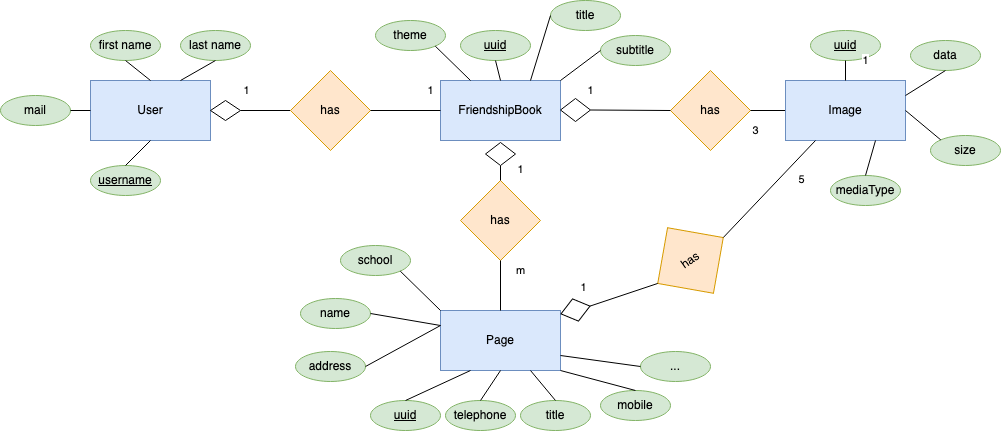

The diagram above was exported from draw.io. Its source (the exported page's mxGraphModel, read from the mxfile embedded in the PNG):
<mxGraphModel dx="1604" dy="641" grid="1" gridSize="10" guides="1" tooltips="1" connect="1" arrows="1" fold="1" page="1" pageScale="1" pageWidth="826" pageHeight="1169" background="#ffffff" math="0" shadow="0">
  <root>
    <mxCell id="0" />
    <mxCell id="1" parent="0" />
    <mxCell id="JQI-OMxGTn1fQLOs1Fzj-114" value="User" style="rounded=0;whiteSpace=wrap;html=1;fillColor=#dae8fc;strokeColor=#6c8ebf;" parent="1" vertex="1">
      <mxGeometry x="40" y="110" width="120" height="60" as="geometry" />
    </mxCell>
    <mxCell id="JQI-OMxGTn1fQLOs1Fzj-115" value="FriendshipBook" style="rounded=0;whiteSpace=wrap;html=1;fillColor=#dae8fc;strokeColor=#6c8ebf;" parent="1" vertex="1">
      <mxGeometry x="390" y="110" width="120" height="60" as="geometry" />
    </mxCell>
    <mxCell id="JQI-OMxGTn1fQLOs1Fzj-116" value="Page" style="rounded=0;whiteSpace=wrap;html=1;fillColor=#dae8fc;strokeColor=#6c8ebf;" parent="1" vertex="1">
      <mxGeometry x="390" y="340" width="120" height="60" as="geometry" />
    </mxCell>
    <mxCell id="JQI-OMxGTn1fQLOs1Fzj-120" value="1" style="endArrow=none;html=1;exitX=1;exitY=0.5;exitDx=0;exitDy=0;entryX=0;entryY=0.5;entryDx=0;entryDy=0;" parent="1" source="ATz9pkckGzbIhAswwl9Q-5" target="JQI-OMxGTn1fQLOs1Fzj-121" edge="1">
      <mxGeometry x="-0.75" y="20" width="50" height="50" relative="1" as="geometry">
        <mxPoint x="180" y="140" as="sourcePoint" />
        <mxPoint x="230" y="90" as="targetPoint" />
        <mxPoint as="offset" />
      </mxGeometry>
    </mxCell>
    <mxCell id="JQI-OMxGTn1fQLOs1Fzj-121" value="has" style="rhombus;whiteSpace=wrap;html=1;fillColor=#ffe6cc;strokeColor=#d79b00;" parent="1" vertex="1">
      <mxGeometry x="240" y="100" width="80" height="80" as="geometry" />
    </mxCell>
    <mxCell id="JQI-OMxGTn1fQLOs1Fzj-122" value="1" style="endArrow=none;html=1;exitX=0;exitY=0.5;exitDx=0;exitDy=0;entryX=1;entryY=0.5;entryDx=0;entryDy=0;" parent="1" source="JQI-OMxGTn1fQLOs1Fzj-115" target="JQI-OMxGTn1fQLOs1Fzj-121" edge="1">
      <mxGeometry x="-0.7143" y="-20" width="50" height="50" relative="1" as="geometry">
        <mxPoint x="170" y="150" as="sourcePoint" />
        <mxPoint x="250" y="150" as="targetPoint" />
        <mxPoint as="offset" />
      </mxGeometry>
    </mxCell>
    <mxCell id="JQI-OMxGTn1fQLOs1Fzj-123" value="has" style="rhombus;whiteSpace=wrap;html=1;fillColor=#ffe6cc;strokeColor=#d79b00;" parent="1" vertex="1">
      <mxGeometry x="410" y="210" width="80" height="80" as="geometry" />
    </mxCell>
    <mxCell id="JQI-OMxGTn1fQLOs1Fzj-124" value="1" style="endArrow=none;html=1;entryX=0.5;entryY=1;entryDx=0;entryDy=0;exitX=0.5;exitY=0;exitDx=0;exitDy=0;" parent="1" source="JQI-OMxGTn1fQLOs1Fzj-123" target="ATz9pkckGzbIhAswwl9Q-18" edge="1">
      <mxGeometry x="0.5" y="-20" width="50" height="50" relative="1" as="geometry">
        <mxPoint x="40" y="460" as="sourcePoint" />
        <mxPoint x="90" y="410" as="targetPoint" />
        <mxPoint as="offset" />
      </mxGeometry>
    </mxCell>
    <mxCell id="JQI-OMxGTn1fQLOs1Fzj-125" value="m" style="endArrow=none;html=1;entryX=0.5;entryY=1;entryDx=0;entryDy=0;exitX=0.5;exitY=0;exitDx=0;exitDy=0;" parent="1" source="JQI-OMxGTn1fQLOs1Fzj-116" target="JQI-OMxGTn1fQLOs1Fzj-123" edge="1">
      <mxGeometry x="0.6" y="-20" width="50" height="50" relative="1" as="geometry">
        <mxPoint x="40" y="470" as="sourcePoint" />
        <mxPoint x="90" y="420" as="targetPoint" />
        <mxPoint as="offset" />
      </mxGeometry>
    </mxCell>
    <mxCell id="JQI-OMxGTn1fQLOs1Fzj-129" value="&lt;u&gt;uuid&lt;/u&gt;" style="ellipse;whiteSpace=wrap;html=1;fillColor=#d5e8d4;strokeColor=#82b366;" parent="1" vertex="1">
      <mxGeometry x="320" y="430" width="70" height="30" as="geometry" />
    </mxCell>
    <mxCell id="JQI-OMxGTn1fQLOs1Fzj-132" value="&lt;u&gt;uuid&lt;/u&gt;" style="ellipse;whiteSpace=wrap;html=1;fillColor=#d5e8d4;strokeColor=#82b366;" parent="1" vertex="1">
      <mxGeometry x="410" y="60" width="70" height="30" as="geometry" />
    </mxCell>
    <mxCell id="JQI-OMxGTn1fQLOs1Fzj-133" value="title" style="ellipse;whiteSpace=wrap;html=1;fillColor=#d5e8d4;strokeColor=#82b366;" parent="1" vertex="1">
      <mxGeometry x="470" y="430" width="70" height="30" as="geometry" />
    </mxCell>
    <mxCell id="JQI-OMxGTn1fQLOs1Fzj-135" value="first name" style="ellipse;whiteSpace=wrap;html=1;fillColor=#d5e8d4;strokeColor=#82b366;" parent="1" vertex="1">
      <mxGeometry x="40" y="60" width="70" height="30" as="geometry" />
    </mxCell>
    <mxCell id="JQI-OMxGTn1fQLOs1Fzj-136" value="last name" style="ellipse;whiteSpace=wrap;html=1;fillColor=#d5e8d4;strokeColor=#82b366;" parent="1" vertex="1">
      <mxGeometry x="130" y="60" width="70" height="30" as="geometry" />
    </mxCell>
    <mxCell id="JQI-OMxGTn1fQLOs1Fzj-137" value="&lt;u&gt;username&lt;/u&gt;" style="ellipse;whiteSpace=wrap;html=1;fillColor=#d5e8d4;strokeColor=#82b366;" parent="1" vertex="1">
      <mxGeometry x="40" y="195" width="70" height="30" as="geometry" />
    </mxCell>
    <mxCell id="JQI-OMxGTn1fQLOs1Fzj-138" value="mail" style="ellipse;whiteSpace=wrap;html=1;fillColor=#d5e8d4;strokeColor=#82b366;" parent="1" vertex="1">
      <mxGeometry x="-50" y="125" width="70" height="30" as="geometry" />
    </mxCell>
    <mxCell id="JQI-OMxGTn1fQLOs1Fzj-139" value="title" style="ellipse;whiteSpace=wrap;html=1;fillColor=#d5e8d4;strokeColor=#82b366;" parent="1" vertex="1">
      <mxGeometry x="500" y="30" width="70" height="30" as="geometry" />
    </mxCell>
    <mxCell id="JQI-OMxGTn1fQLOs1Fzj-140" value="" style="endArrow=none;html=1;entryX=0.75;entryY=1;entryDx=0;entryDy=0;exitX=0.5;exitY=0;exitDx=0;exitDy=0;" parent="1" source="JQI-OMxGTn1fQLOs1Fzj-133" target="JQI-OMxGTn1fQLOs1Fzj-116" edge="1">
      <mxGeometry width="50" height="50" relative="1" as="geometry">
        <mxPoint x="-40" y="520" as="sourcePoint" />
        <mxPoint x="10" y="470" as="targetPoint" />
      </mxGeometry>
    </mxCell>
    <mxCell id="JQI-OMxGTn1fQLOs1Fzj-143" value="" style="endArrow=none;html=1;entryX=1;entryY=0.5;entryDx=0;entryDy=0;exitX=0;exitY=0.5;exitDx=0;exitDy=0;" parent="1" source="JQI-OMxGTn1fQLOs1Fzj-114" target="JQI-OMxGTn1fQLOs1Fzj-138" edge="1">
      <mxGeometry width="50" height="50" relative="1" as="geometry">
        <mxPoint x="-40" y="520" as="sourcePoint" />
        <mxPoint x="10" y="470" as="targetPoint" />
      </mxGeometry>
    </mxCell>
    <mxCell id="JQI-OMxGTn1fQLOs1Fzj-144" value="" style="endArrow=none;html=1;entryX=0.5;entryY=1;entryDx=0;entryDy=0;exitX=0.5;exitY=0;exitDx=0;exitDy=0;" parent="1" source="JQI-OMxGTn1fQLOs1Fzj-137" target="JQI-OMxGTn1fQLOs1Fzj-114" edge="1">
      <mxGeometry width="50" height="50" relative="1" as="geometry">
        <mxPoint x="-70" y="520" as="sourcePoint" />
        <mxPoint x="-20" y="470" as="targetPoint" />
      </mxGeometry>
    </mxCell>
    <mxCell id="JQI-OMxGTn1fQLOs1Fzj-145" value="" style="endArrow=none;html=1;entryX=0.5;entryY=1;entryDx=0;entryDy=0;exitX=0.5;exitY=0;exitDx=0;exitDy=0;" parent="1" source="JQI-OMxGTn1fQLOs1Fzj-114" target="JQI-OMxGTn1fQLOs1Fzj-135" edge="1">
      <mxGeometry width="50" height="50" relative="1" as="geometry">
        <mxPoint x="-70" y="520" as="sourcePoint" />
        <mxPoint x="-20" y="470" as="targetPoint" />
      </mxGeometry>
    </mxCell>
    <mxCell id="JQI-OMxGTn1fQLOs1Fzj-146" value="" style="endArrow=none;html=1;entryX=0.5;entryY=1;entryDx=0;entryDy=0;exitX=0.75;exitY=0;exitDx=0;exitDy=0;" parent="1" source="JQI-OMxGTn1fQLOs1Fzj-114" target="JQI-OMxGTn1fQLOs1Fzj-136" edge="1">
      <mxGeometry width="50" height="50" relative="1" as="geometry">
        <mxPoint x="-70" y="520" as="sourcePoint" />
        <mxPoint x="-20" y="470" as="targetPoint" />
      </mxGeometry>
    </mxCell>
    <mxCell id="JQI-OMxGTn1fQLOs1Fzj-147" value="" style="endArrow=none;html=1;entryX=0.5;entryY=1;entryDx=0;entryDy=0;exitX=0.5;exitY=0;exitDx=0;exitDy=0;" parent="1" source="JQI-OMxGTn1fQLOs1Fzj-115" target="JQI-OMxGTn1fQLOs1Fzj-132" edge="1">
      <mxGeometry width="50" height="50" relative="1" as="geometry">
        <mxPoint x="-70" y="520" as="sourcePoint" />
        <mxPoint x="-20" y="470" as="targetPoint" />
      </mxGeometry>
    </mxCell>
    <mxCell id="JQI-OMxGTn1fQLOs1Fzj-148" value="" style="endArrow=none;html=1;entryX=0;entryY=0.5;entryDx=0;entryDy=0;exitX=0.75;exitY=0;exitDx=0;exitDy=0;" parent="1" source="JQI-OMxGTn1fQLOs1Fzj-115" target="JQI-OMxGTn1fQLOs1Fzj-139" edge="1">
      <mxGeometry width="50" height="50" relative="1" as="geometry">
        <mxPoint x="-70" y="520" as="sourcePoint" />
        <mxPoint x="-20" y="470" as="targetPoint" />
      </mxGeometry>
    </mxCell>
    <mxCell id="JQI-OMxGTn1fQLOs1Fzj-149" value="" style="endArrow=none;html=1;entryX=0.5;entryY=0;entryDx=0;entryDy=0;exitX=0.25;exitY=1;exitDx=0;exitDy=0;" parent="1" source="JQI-OMxGTn1fQLOs1Fzj-116" target="JQI-OMxGTn1fQLOs1Fzj-129" edge="1">
      <mxGeometry width="50" height="50" relative="1" as="geometry">
        <mxPoint x="355" y="410" as="sourcePoint" />
        <mxPoint x="-115" y="480" as="targetPoint" />
      </mxGeometry>
    </mxCell>
    <mxCell id="ATz9pkckGzbIhAswwl9Q-2" value="has" style="rhombus;whiteSpace=wrap;html=1;fillColor=#ffe6cc;strokeColor=#d79b00;" parent="1" vertex="1">
      <mxGeometry x="620" y="100" width="80" height="80" as="geometry" />
    </mxCell>
    <mxCell id="ATz9pkckGzbIhAswwl9Q-3" value="3" style="endArrow=none;html=1;entryX=0;entryY=0.5;entryDx=0;entryDy=0;exitX=1;exitY=0.5;exitDx=0;exitDy=0;" parent="1" source="ATz9pkckGzbIhAswwl9Q-2" target="LPF9OVRsYsEd7RoF0DgW-2" edge="1">
      <mxGeometry x="-0.7143" y="-20" width="50" height="50" relative="1" as="geometry">
        <mxPoint x="695" y="160" as="sourcePoint" />
        <mxPoint x="735" y="140" as="targetPoint" />
        <mxPoint as="offset" />
      </mxGeometry>
    </mxCell>
    <mxCell id="ATz9pkckGzbIhAswwl9Q-4" value="1" style="endArrow=none;html=1;exitX=1;exitY=0.5;exitDx=0;exitDy=0;entryX=0;entryY=0.5;entryDx=0;entryDy=0;" parent="1" source="ATz9pkckGzbIhAswwl9Q-7" target="ATz9pkckGzbIhAswwl9Q-2" edge="1">
      <mxGeometry x="-1" y="20" width="50" height="50" relative="1" as="geometry">
        <mxPoint x="635" y="150" as="sourcePoint" />
        <mxPoint x="550" y="140" as="targetPoint" />
        <mxPoint as="offset" />
      </mxGeometry>
    </mxCell>
    <mxCell id="ATz9pkckGzbIhAswwl9Q-5" value="" style="rhombus;whiteSpace=wrap;html=1;" parent="1" vertex="1">
      <mxGeometry x="160" y="130" width="30" height="20" as="geometry" />
    </mxCell>
    <mxCell id="ATz9pkckGzbIhAswwl9Q-7" value="" style="rhombus;whiteSpace=wrap;html=1;" parent="1" vertex="1">
      <mxGeometry x="510" y="128" width="30" height="23" as="geometry" />
    </mxCell>
    <mxCell id="ATz9pkckGzbIhAswwl9Q-18" value="" style="rhombus;whiteSpace=wrap;html=1;" parent="1" vertex="1">
      <mxGeometry x="435" y="172" width="30" height="23" as="geometry" />
    </mxCell>
    <mxCell id="LPF9OVRsYsEd7RoF0DgW-2" value="Image" style="rounded=0;whiteSpace=wrap;html=1;fillColor=#dae8fc;strokeColor=#6c8ebf;" parent="1" vertex="1">
      <mxGeometry x="735" y="110" width="120" height="60" as="geometry" />
    </mxCell>
    <mxCell id="LPF9OVRsYsEd7RoF0DgW-4" value="&lt;u&gt;uuid&lt;/u&gt;" style="ellipse;whiteSpace=wrap;html=1;fillColor=#d5e8d4;strokeColor=#82b366;" parent="1" vertex="1">
      <mxGeometry x="760" y="60" width="70" height="30" as="geometry" />
    </mxCell>
    <mxCell id="LPF9OVRsYsEd7RoF0DgW-5" value="1" style="endArrow=none;html=1;exitX=0.5;exitY=1;exitDx=0;exitDy=0;entryX=0.5;entryY=0;entryDx=0;entryDy=0;" parent="1" source="LPF9OVRsYsEd7RoF0DgW-4" target="LPF9OVRsYsEd7RoF0DgW-2" edge="1">
      <mxGeometry x="-1" y="20" width="50" height="50" relative="1" as="geometry">
        <mxPoint x="550" y="149.5" as="sourcePoint" />
        <mxPoint x="630" y="150" as="targetPoint" />
        <mxPoint as="offset" />
      </mxGeometry>
    </mxCell>
    <mxCell id="LPF9OVRsYsEd7RoF0DgW-6" value="data" style="ellipse;whiteSpace=wrap;html=1;fillColor=#d5e8d4;strokeColor=#82b366;" parent="1" vertex="1">
      <mxGeometry x="860" y="70" width="70" height="30" as="geometry" />
    </mxCell>
    <mxCell id="LPF9OVRsYsEd7RoF0DgW-7" value="" style="endArrow=none;html=1;exitX=0.5;exitY=1;exitDx=0;exitDy=0;entryX=1;entryY=0.25;entryDx=0;entryDy=0;" parent="1" source="LPF9OVRsYsEd7RoF0DgW-6" target="LPF9OVRsYsEd7RoF0DgW-2" edge="1">
      <mxGeometry x="-1" y="20" width="50" height="50" relative="1" as="geometry">
        <mxPoint x="805" y="100" as="sourcePoint" />
        <mxPoint x="805" y="120" as="targetPoint" />
        <mxPoint as="offset" />
      </mxGeometry>
    </mxCell>
    <mxCell id="LPF9OVRsYsEd7RoF0DgW-8" value="size" style="ellipse;whiteSpace=wrap;html=1;fillColor=#d5e8d4;strokeColor=#82b366;" parent="1" vertex="1">
      <mxGeometry x="880" y="165" width="70" height="30" as="geometry" />
    </mxCell>
    <mxCell id="LPF9OVRsYsEd7RoF0DgW-9" value="" style="endArrow=none;html=1;exitX=0;exitY=0;exitDx=0;exitDy=0;entryX=1;entryY=0.5;entryDx=0;entryDy=0;" parent="1" source="LPF9OVRsYsEd7RoF0DgW-8" target="LPF9OVRsYsEd7RoF0DgW-2" edge="1">
      <mxGeometry x="-1" y="20" width="50" height="50" relative="1" as="geometry">
        <mxPoint x="905" y="110" as="sourcePoint" />
        <mxPoint x="865" y="135" as="targetPoint" />
        <mxPoint as="offset" />
      </mxGeometry>
    </mxCell>
    <mxCell id="LPF9OVRsYsEd7RoF0DgW-10" value="mediaType" style="ellipse;whiteSpace=wrap;html=1;fillColor=#d5e8d4;strokeColor=#82b366;" parent="1" vertex="1">
      <mxGeometry x="780" y="205" width="70" height="30" as="geometry" />
    </mxCell>
    <mxCell id="LPF9OVRsYsEd7RoF0DgW-11" value="" style="endArrow=none;html=1;exitX=0.5;exitY=0;exitDx=0;exitDy=0;entryX=0.75;entryY=1;entryDx=0;entryDy=0;" parent="1" source="LPF9OVRsYsEd7RoF0DgW-10" target="LPF9OVRsYsEd7RoF0DgW-2" edge="1">
      <mxGeometry x="-1" y="20" width="50" height="50" relative="1" as="geometry">
        <mxPoint x="900.2512626584708" y="179.39339828220182" as="sourcePoint" />
        <mxPoint x="865" y="150" as="targetPoint" />
        <mxPoint as="offset" />
      </mxGeometry>
    </mxCell>
    <mxCell id="b_IEipZAbVxkdycbWXZf-2" value="has" style="rhombus;whiteSpace=wrap;html=1;rotation=-35;fillColor=#ffe6cc;strokeColor=#d79b00;" parent="1" vertex="1">
      <mxGeometry x="600" y="250" width="80" height="80" as="geometry" />
    </mxCell>
    <mxCell id="b_IEipZAbVxkdycbWXZf-3" value="5" style="endArrow=none;html=1;entryX=0.25;entryY=1;entryDx=0;entryDy=0;exitX=1;exitY=0.5;exitDx=0;exitDy=0;" parent="1" source="b_IEipZAbVxkdycbWXZf-2" target="LPF9OVRsYsEd7RoF0DgW-2" edge="1">
      <mxGeometry x="0.4125" y="-17" width="50" height="50" relative="1" as="geometry">
        <mxPoint x="695" y="390" as="sourcePoint" />
        <mxPoint x="735" y="370" as="targetPoint" />
        <mxPoint y="-1" as="offset" />
      </mxGeometry>
    </mxCell>
    <mxCell id="b_IEipZAbVxkdycbWXZf-4" value="1" style="endArrow=none;html=1;exitX=1;exitY=0.5;exitDx=0;exitDy=0;entryX=0;entryY=0.5;entryDx=0;entryDy=0;" parent="1" source="b_IEipZAbVxkdycbWXZf-5" target="b_IEipZAbVxkdycbWXZf-2" edge="1">
      <mxGeometry x="-1" y="20" width="50" height="50" relative="1" as="geometry">
        <mxPoint x="635" y="380" as="sourcePoint" />
        <mxPoint x="550" y="370" as="targetPoint" />
        <mxPoint as="offset" />
      </mxGeometry>
    </mxCell>
    <mxCell id="b_IEipZAbVxkdycbWXZf-5" value="" style="rhombus;whiteSpace=wrap;html=1;rotation=-15;" parent="1" vertex="1">
      <mxGeometry x="510" y="328" width="30" height="23" as="geometry" />
    </mxCell>
    <mxCell id="b_IEipZAbVxkdycbWXZf-8" value="name" style="ellipse;whiteSpace=wrap;html=1;fillColor=#d5e8d4;strokeColor=#82b366;" parent="1" vertex="1">
      <mxGeometry x="250" y="328" width="70" height="30" as="geometry" />
    </mxCell>
    <mxCell id="b_IEipZAbVxkdycbWXZf-9" value="" style="endArrow=none;html=1;entryX=1;entryY=0.5;entryDx=0;entryDy=0;exitX=0;exitY=0.25;exitDx=0;exitDy=0;" parent="1" source="JQI-OMxGTn1fQLOs1Fzj-116" target="b_IEipZAbVxkdycbWXZf-8" edge="1">
      <mxGeometry width="50" height="50" relative="1" as="geometry">
        <mxPoint x="430" y="410" as="sourcePoint" />
        <mxPoint x="365" y="440" as="targetPoint" />
      </mxGeometry>
    </mxCell>
    <mxCell id="b_IEipZAbVxkdycbWXZf-10" value="address" style="ellipse;whiteSpace=wrap;html=1;fillColor=#d5e8d4;strokeColor=#82b366;" parent="1" vertex="1">
      <mxGeometry x="245" y="381" width="70" height="30" as="geometry" />
    </mxCell>
    <mxCell id="b_IEipZAbVxkdycbWXZf-11" value="" style="endArrow=none;html=1;entryX=0;entryY=0.25;entryDx=0;entryDy=0;exitX=1;exitY=0.5;exitDx=0;exitDy=0;" parent="1" source="b_IEipZAbVxkdycbWXZf-10" target="JQI-OMxGTn1fQLOs1Fzj-116" edge="1">
      <mxGeometry width="50" height="50" relative="1" as="geometry">
        <mxPoint x="200" y="520" as="sourcePoint" />
        <mxPoint x="250" y="470" as="targetPoint" />
      </mxGeometry>
    </mxCell>
    <mxCell id="b_IEipZAbVxkdycbWXZf-12" value="telephone" style="ellipse;whiteSpace=wrap;html=1;fillColor=#d5e8d4;strokeColor=#82b366;" parent="1" vertex="1">
      <mxGeometry x="395" y="430" width="70" height="30" as="geometry" />
    </mxCell>
    <mxCell id="b_IEipZAbVxkdycbWXZf-13" value="" style="endArrow=none;html=1;entryX=0.5;entryY=1;entryDx=0;entryDy=0;exitX=0.5;exitY=0;exitDx=0;exitDy=0;" parent="1" source="b_IEipZAbVxkdycbWXZf-12" target="JQI-OMxGTn1fQLOs1Fzj-116" edge="1">
      <mxGeometry width="50" height="50" relative="1" as="geometry">
        <mxPoint x="365" y="615" as="sourcePoint" />
        <mxPoint x="555" y="450" as="targetPoint" />
      </mxGeometry>
    </mxCell>
    <mxCell id="b_IEipZAbVxkdycbWXZf-14" value="mobile" style="ellipse;whiteSpace=wrap;html=1;fillColor=#d5e8d4;strokeColor=#82b366;" parent="1" vertex="1">
      <mxGeometry x="550" y="420" width="70" height="30" as="geometry" />
    </mxCell>
    <mxCell id="b_IEipZAbVxkdycbWXZf-15" value="" style="endArrow=none;html=1;entryX=1;entryY=1;entryDx=0;entryDy=0;exitX=0.5;exitY=0;exitDx=0;exitDy=0;" parent="1" source="b_IEipZAbVxkdycbWXZf-14" target="JQI-OMxGTn1fQLOs1Fzj-116" edge="1">
      <mxGeometry width="50" height="50" relative="1" as="geometry">
        <mxPoint x="515" y="440" as="sourcePoint" />
        <mxPoint x="490" y="410" as="targetPoint" />
      </mxGeometry>
    </mxCell>
    <mxCell id="b_IEipZAbVxkdycbWXZf-16" value="school" style="ellipse;whiteSpace=wrap;html=1;fillColor=#d5e8d4;strokeColor=#82b366;" parent="1" vertex="1">
      <mxGeometry x="290" y="275" width="70" height="30" as="geometry" />
    </mxCell>
    <mxCell id="b_IEipZAbVxkdycbWXZf-17" value="" style="endArrow=none;html=1;entryX=1;entryY=1;entryDx=0;entryDy=0;exitX=0;exitY=0;exitDx=0;exitDy=0;" parent="1" source="JQI-OMxGTn1fQLOs1Fzj-116" target="b_IEipZAbVxkdycbWXZf-16" edge="1">
      <mxGeometry width="50" height="50" relative="1" as="geometry">
        <mxPoint x="400" y="365" as="sourcePoint" />
        <mxPoint x="330" y="353" as="targetPoint" />
      </mxGeometry>
    </mxCell>
    <mxCell id="b_IEipZAbVxkdycbWXZf-18" value="..." style="ellipse;whiteSpace=wrap;html=1;fillColor=#d5e8d4;strokeColor=#82b366;" parent="1" vertex="1">
      <mxGeometry x="590" y="381" width="70" height="30" as="geometry" />
    </mxCell>
    <mxCell id="b_IEipZAbVxkdycbWXZf-19" value="" style="endArrow=none;html=1;entryX=1;entryY=0.75;entryDx=0;entryDy=0;exitX=0;exitY=0.5;exitDx=0;exitDy=0;" parent="1" source="b_IEipZAbVxkdycbWXZf-18" target="JQI-OMxGTn1fQLOs1Fzj-116" edge="1">
      <mxGeometry width="50" height="50" relative="1" as="geometry">
        <mxPoint x="595" y="430" as="sourcePoint" />
        <mxPoint x="520" y="410" as="targetPoint" />
      </mxGeometry>
    </mxCell>
    <mxCell id="b_IEipZAbVxkdycbWXZf-20" value="subtitle" style="ellipse;whiteSpace=wrap;html=1;fillColor=#d5e8d4;strokeColor=#82b366;" parent="1" vertex="1">
      <mxGeometry x="550" y="65" width="70" height="30" as="geometry" />
    </mxCell>
    <mxCell id="b_IEipZAbVxkdycbWXZf-21" value="" style="endArrow=none;html=1;entryX=0;entryY=0.5;entryDx=0;entryDy=0;exitX=1;exitY=0;exitDx=0;exitDy=0;" parent="1" source="JQI-OMxGTn1fQLOs1Fzj-115" target="b_IEipZAbVxkdycbWXZf-20" edge="1">
      <mxGeometry width="50" height="50" relative="1" as="geometry">
        <mxPoint x="500" y="130" as="sourcePoint" />
        <mxPoint x="30" y="505" as="targetPoint" />
      </mxGeometry>
    </mxCell>
    <mxCell id="b_IEipZAbVxkdycbWXZf-22" value="theme" style="ellipse;whiteSpace=wrap;html=1;fillColor=#d5e8d4;strokeColor=#82b366;" parent="1" vertex="1">
      <mxGeometry x="325" y="50" width="70" height="30" as="geometry" />
    </mxCell>
    <mxCell id="b_IEipZAbVxkdycbWXZf-23" value="" style="endArrow=none;html=1;exitX=0.25;exitY=0;exitDx=0;exitDy=0;entryX=1;entryY=1;entryDx=0;entryDy=0;" parent="1" source="JQI-OMxGTn1fQLOs1Fzj-115" target="b_IEipZAbVxkdycbWXZf-22" edge="1">
      <mxGeometry width="50" height="50" relative="1" as="geometry">
        <mxPoint x="460" y="120" as="sourcePoint" />
        <mxPoint x="455" y="100" as="targetPoint" />
      </mxGeometry>
    </mxCell>
  </root>
</mxGraphModel>